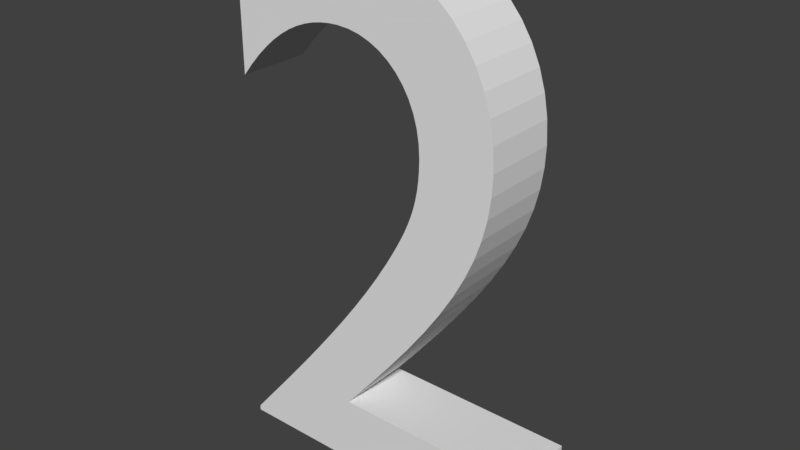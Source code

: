 # Source: Number2.blend  (saved by Blender 2.79.0; exported with 4.5.12 LTS)
import bpy
from mathutils import Matrix  # noqa: F401  (used for matrix-valued properties, if any)

bpy.ops.wm.read_factory_settings(use_empty=True)
scene = bpy.context.scene
scene.name = 'Scene'

# ---- collections
col_collection_1 = bpy.data.collections.new('Collection 1'); scene.collection.children.link(col_collection_1)

# ---- world
world_world = bpy.data.worlds.new('World'); scene.world = world_world
world_world.color = (0.05088, 0.05088, 0.05088)
world_world.use_sun_shadow = False
world_world.sun_shadow_jitter_overblur = 0.0
world_world.cycles.sampling_method = 'MANUAL'

# ---- meshes
me_cutext = bpy.data.meshes.new('CUText')
me_cutext.from_pydata([(0.2115, 0.093, -0.0511), (-0.04952, 0.093, -0.0511), (-0.01342, 0.1365, -0.0511), (0.01896, 0.1767, -0.0511), (0.04773, 0.2139, -0.0511), (0.073, 0.2486, -0.0511), (0.09488, 0.2811, -0.0511), (0.1135, 0.3118, -0.0511), (0.1289, 0.341, -0.0511), (0.1413, 0.3691, -0.0511), (0.1507, 0.3965, -0.0511), (0.1573, 0.4235, -0.0511), (0.1612, 0.4506, -0.0511), (0.1625, 0.478, -0.0511), (0.1607, 0.5087, -0.0511), (0.1556, 0.5375, -0.0511), (0.1473, 0.5644, -0.0511), (0.1359, 0.5892, -0.0511), (0.1216, 0.6117, -0.0511), (0.1046, 0.6318, -0.0511), (0.08504, 0.6492, -0.0511), (0.06307, 0.6638, -0.0511), (0.03887, 0.6754, -0.0511), (0.01259, 0.684, -0.0511), (-0.01559, 0.6892, -0.0511), (-0.04552, 0.691, -0.0511), (-0.05919, 0.6906, -0.0511), (-0.07272, 0.6892, -0.0511), (-0.08615, 0.687, -0.0511), (-0.09948, 0.6839, -0.0511), (-0.1128, 0.6799, -0.0511), (-0.126, 0.675, -0.0511), (-0.1393, 0.6692, -0.0511), (-0.1526, 0.6624, -0.0511), (-0.1659, 0.6547, -0.0511), (-0.1793, 0.6461, -0.0511), (-0.1928, 0.6365, -0.0511), (-0.2065, 0.626, -0.0511), (-0.2065, 0.503, -0.0511), (-0.1929, 0.5195, -0.0511), (-0.1794, 0.5341, -0.0511), (-0.1661, 0.5469, -0.0511), (-0.153, 0.558, -0.0511), (-0.1401, 0.5674, -0.0511), (-0.1273, 0.5753, -0.0511), (-0.1146, 0.5817, -0.0511), (-0.102, 0.5867, -0.0511), (-0.08952, 0.5905, -0.0511), (-0.07712, 0.593, -0.0511), (-0.06479, 0.5945, -0.0511), (-0.05252, 0.595, -0.0511), (-0.03614, 0.5939, -0.0511), (-0.02059, 0.5907, -0.0511), (-0.005974, 0.5855, -0.0511), (0.00759, 0.5785, -0.0511), (0.01999, 0.5696, -0.0511), (0.0311, 0.5591, -0.0511), (0.04082, 0.547, -0.0511), (0.04903, 0.5335, -0.0511), (0.05562, 0.5186, -0.0511), (0.06047, 0.5025, -0.0511), (0.06346, 0.4853, -0.0511), (0.06448, 0.467, -0.0511), (0.06415, 0.4532, -0.0511), (0.06315, 0.4402, -0.0511), (0.06148, 0.4279, -0.0511), (0.05915, 0.416, -0.0511), (0.05615, 0.4045, -0.0511), (0.05248, 0.3933, -0.0511), (0.04815, 0.382, -0.0511), (0.04315, 0.3706, -0.0511), (0.03748, 0.359, -0.0511), (0.03115, 0.347, -0.0511), (0.02415, 0.3343, -0.0511), (0.01648, 0.321, -0.0511), (0.001064, 0.2958, -0.0511), (-0.01601, 0.2697, -0.0511), (-0.03447, 0.243, -0.0511), (-0.05408, 0.2158, -0.0511), (-0.07455, 0.1884, -0.0511), (-0.09565, 0.161, -0.0511), (-0.1171, 0.1337, -0.0511), (-0.1386, 0.1069, -0.0511), (-0.16, 0.08053, -0.0511), (-0.181, 0.05498, -0.0511), (-0.2012, 0.0304, -0.0511), (-0.2205, 0.007, -0.0511), (-0.2205, -2.234e-09, -0.0511), (0.2115, -2.234e-09, -0.0511), (0.2115, 0.093, 0.0489), (-0.04952, 0.093, 0.0489), (-0.01342, 0.1365, 0.0489), (0.01896, 0.1767, 0.0489), (0.04773, 0.2139, 0.0489), (0.073, 0.2486, 0.0489), (0.09488, 0.2811, 0.0489), (0.1135, 0.3118, 0.0489), (0.1289, 0.341, 0.0489), (0.1413, 0.3691, 0.0489), (0.1507, 0.3965, 0.0489), (0.1573, 0.4235, 0.0489), (0.1612, 0.4506, 0.0489), (0.1625, 0.478, 0.0489), (0.1607, 0.5087, 0.0489), (0.1556, 0.5375, 0.0489), (0.1473, 0.5644, 0.0489), (0.1359, 0.5892, 0.0489), (0.1216, 0.6117, 0.0489), (0.1046, 0.6318, 0.0489), (0.08504, 0.6492, 0.0489), (0.06307, 0.6638, 0.0489), (0.03887, 0.6754, 0.0489), (0.01259, 0.684, 0.0489), (-0.01559, 0.6892, 0.0489), (-0.04552, 0.691, 0.0489), (-0.05919, 0.6906, 0.0489), (-0.07272, 0.6892, 0.0489), (-0.08615, 0.687, 0.0489), (-0.09948, 0.6839, 0.0489), (-0.1128, 0.6799, 0.0489), (-0.126, 0.675, 0.0489), (-0.1393, 0.6692, 0.0489), (-0.1526, 0.6624, 0.0489), (-0.1659, 0.6547, 0.0489), (-0.1793, 0.6461, 0.0489), (-0.1928, 0.6365, 0.0489), (-0.2065, 0.626, 0.0489), (-0.2065, 0.503, 0.0489), (-0.1929, 0.5195, 0.0489), (-0.1794, 0.5341, 0.0489), (-0.1661, 0.5469, 0.0489), (-0.153, 0.558, 0.0489), (-0.1401, 0.5674, 0.0489), (-0.1273, 0.5753, 0.0489), (-0.1146, 0.5817, 0.0489), (-0.102, 0.5867, 0.0489), (-0.08952, 0.5905, 0.0489), (-0.07712, 0.593, 0.0489), (-0.06479, 0.5945, 0.0489), (-0.05252, 0.595, 0.0489), (-0.03614, 0.5939, 0.0489), (-0.02059, 0.5907, 0.0489), (-0.005974, 0.5855, 0.0489), (0.00759, 0.5785, 0.0489), (0.01999, 0.5696, 0.0489), (0.0311, 0.5591, 0.0489), (0.04082, 0.547, 0.0489), (0.04903, 0.5335, 0.0489), (0.05562, 0.5186, 0.0489), (0.06047, 0.5025, 0.0489), (0.06346, 0.4853, 0.0489), (0.06448, 0.467, 0.0489), (0.06415, 0.4532, 0.0489), (0.06315, 0.4402, 0.0489), (0.06148, 0.4279, 0.0489), (0.05915, 0.416, 0.0489), (0.05615, 0.4045, 0.0489), (0.05248, 0.3933, 0.0489), (0.04815, 0.382, 0.0489), (0.04315, 0.3706, 0.0489), (0.03748, 0.359, 0.0489), (0.03115, 0.347, 0.0489), (0.02415, 0.3343, 0.0489), (0.01648, 0.321, 0.0489), (0.001064, 0.2958, 0.0489), (-0.01601, 0.2697, 0.0489), (-0.03447, 0.243, 0.0489), (-0.05408, 0.2158, 0.0489), (-0.07455, 0.1884, 0.0489), (-0.09565, 0.161, 0.0489), (-0.1171, 0.1337, 0.0489), (-0.1386, 0.1069, 0.0489), (-0.16, 0.08053, 0.0489), (-0.181, 0.05498, 0.0489), (-0.2012, 0.0304, 0.0489), (-0.2205, 0.007, 0.0489), (-0.2205, -2.234e-09, 0.0489), (0.2115, -2.234e-09, 0.0489)], [], [(26, 25, 24), (27, 26, 24), (28, 27, 24), (28, 24, 23), (29, 28, 23), (29, 23, 22), (30, 29, 22), (31, 30, 22), (31, 22, 21), (32, 31, 21), (33, 32, 21), (33, 21, 20), (34, 33, 20), (35, 34, 20), (35, 20, 19), (36, 35, 19), (37, 36, 19), (37, 19, 18), (38, 37, 39), (39, 37, 40), (40, 37, 41), (41, 37, 42), (42, 37, 43), (43, 37, 44), (44, 37, 45), (45, 37, 46), (46, 37, 47), (47, 37, 48), (48, 37, 49), (49, 37, 18), (49, 18, 50), (50, 18, 17), (51, 50, 17), (52, 51, 17), (53, 52, 17), (53, 17, 16), (54, 53, 16), (55, 54, 16), (56, 55, 16), (56, 16, 15), (57, 56, 15), (58, 57, 15), (58, 15, 14), (59, 58, 14), (60, 59, 14), (60, 14, 13), (61, 60, 13), (62, 61, 13), (62, 13, 12), (63, 62, 12), (64, 63, 12), (64, 12, 11), (65, 64, 11), (66, 65, 11), (66, 11, 10), (67, 66, 10), (68, 67, 10), (68, 10, 9), (69, 68, 9), (70, 69, 9), (71, 70, 9), (71, 9, 8), (72, 71, 8), (73, 72, 8), (73, 8, 7), (74, 73, 7), (75, 74, 7), (75, 7, 6), (76, 75, 6), (76, 6, 5), (77, 76, 5), (77, 5, 4), (78, 77, 4), (79, 78, 4), (79, 4, 3), (80, 79, 3), (80, 3, 2), (81, 80, 2), (81, 2, 1), (82, 81, 1), (83, 82, 1), (83, 1, 0), (83, 0, 88), (84, 83, 88), (85, 84, 88), (86, 85, 88), (87, 86, 88), (115, 113, 114), (116, 113, 115), (117, 113, 116), (117, 112, 113), (118, 112, 117), (118, 111, 112), (119, 111, 118), (120, 111, 119), (120, 110, 111), (121, 110, 120), (122, 110, 121), (122, 109, 110), (123, 109, 122), (124, 109, 123), (124, 108, 109), (125, 108, 124), (126, 108, 125), (126, 107, 108), (127, 128, 126), (128, 129, 126), (129, 130, 126), (130, 131, 126), (131, 132, 126), (132, 133, 126), (133, 134, 126), (134, 135, 126), (135, 136, 126), (136, 137, 126), (137, 138, 126), (138, 107, 126), (138, 139, 107), (139, 106, 107), (140, 106, 139), (141, 106, 140), (142, 106, 141), (142, 105, 106), (143, 105, 142), (144, 105, 143), (145, 105, 144), (145, 104, 105), (146, 104, 145), (147, 104, 146), (147, 103, 104), (148, 103, 147), (149, 103, 148), (149, 102, 103), (150, 102, 149), (151, 102, 150), (151, 101, 102), (152, 101, 151), (153, 101, 152), (153, 100, 101), (154, 100, 153), (155, 100, 154), (155, 99, 100), (156, 99, 155), (157, 99, 156), (157, 98, 99), (158, 98, 157), (159, 98, 158), (160, 98, 159), (160, 97, 98), (161, 97, 160), (162, 97, 161), (162, 96, 97), (163, 96, 162), (164, 96, 163), (164, 95, 96), (165, 95, 164), (165, 94, 95), (166, 94, 165), (166, 93, 94), (167, 93, 166), (168, 93, 167), (168, 92, 93), (169, 92, 168), (169, 91, 92), (170, 91, 169), (170, 90, 91), (171, 90, 170), (172, 90, 171), (172, 89, 90), (172, 177, 89), (173, 177, 172), (174, 177, 173), (175, 177, 174), (176, 177, 175), (35, 36, 125, 124), (64, 65, 154, 153), (30, 31, 120, 119), (18, 19, 108, 107), (38, 39, 128, 127), (1, 2, 91, 90), (88, 0, 89, 177), (75, 76, 165, 164), (72, 73, 162, 161), (47, 48, 137, 136), (77, 78, 167, 166), (48, 49, 138, 137), (57, 58, 147, 146), (56, 57, 146, 145), (43, 44, 133, 132), (33, 34, 123, 122), (21, 22, 111, 110), (84, 85, 174, 173), (22, 23, 112, 111), (78, 79, 168, 167), (26, 27, 116, 115), (45, 46, 135, 134), (80, 81, 170, 169), (24, 25, 114, 113), (13, 14, 103, 102), (44, 45, 134, 133), (7, 8, 97, 96), (15, 16, 105, 104), (52, 53, 142, 141), (11, 12, 101, 100), (8, 9, 98, 97), (58, 59, 148, 147), (25, 26, 115, 114), (50, 51, 140, 139), (0, 1, 90, 89), (4, 5, 94, 93), (65, 66, 155, 154), (12, 13, 102, 101), (67, 68, 157, 156), (70, 71, 160, 159), (71, 72, 161, 160), (19, 20, 109, 108), (2, 3, 92, 91), (66, 67, 156, 155), (82, 83, 172, 171), (10, 11, 100, 99), (62, 63, 152, 151), (39, 40, 129, 128), (69, 70, 159, 158), (41, 42, 131, 130), (76, 77, 166, 165), (5, 6, 95, 94), (46, 47, 136, 135), (17, 18, 107, 106), (37, 38, 127, 126), (34, 35, 124, 123), (40, 41, 130, 129), (14, 15, 104, 103), (31, 32, 121, 120), (87, 88, 177, 176), (51, 52, 141, 140), (79, 80, 169, 168), (74, 75, 164, 163), (9, 10, 99, 98), (27, 28, 117, 116), (28, 29, 118, 117), (54, 55, 144, 143), (32, 33, 122, 121), (6, 7, 96, 95), (36, 37, 126, 125), (42, 43, 132, 131), (55, 56, 145, 144), (73, 74, 163, 162), (53, 54, 143, 142), (29, 30, 119, 118), (23, 24, 113, 112), (61, 62, 151, 150), (59, 60, 149, 148), (3, 4, 93, 92), (81, 82, 171, 170), (83, 84, 173, 172), (49, 50, 139, 138), (63, 64, 153, 152), (16, 17, 106, 105), (68, 69, 158, 157), (85, 86, 175, 174), (86, 87, 176, 175), (60, 61, 150, 149), (20, 21, 110, 109)])
me_cutext.use_remesh_preserve_volume = False
me_cutext.use_remesh_preserve_attributes = False
me_cutext.use_mirror_vertex_groups = False
me_cutext.update()

# ---- objects
ob_text = bpy.data.objects.new('Text', me_cutext)

# ---- transforms, parenting, visibility, modifiers, constraints
ob_text.location = (0.0, 0.0, 0.0)
ob_text.rotation_euler = (1.571, -0.0, 0.0)
ob_text.scale = (8.0, 8.0, 8.0)
ob_text.lineart.crease_threshold = 0.0

# ---- collection membership
col_collection_1.objects.link(ob_text)

# ---- scene / render settings (as saved in the file)
scene.frame_start = 1; scene.frame_end = 250; scene.frame_set(1)
scene.render.engine = 'BLENDER_EEVEE_NEXT'
scene.render.resolution_percentage = 50
scene.render.dither_intensity = 0.0
scene.cycles.use_denoising = False
scene.cycles.samples = 128
scene.cycles.sampling_pattern = 'TABULATED_SOBOL'
scene.cycles.use_adaptive_sampling = False
scene.cycles.use_light_tree = False
scene.cycles.blur_glossy = 0.0
scene.cycles.sample_clamp_indirect = 0.0
scene.view_settings.view_transform = 'Standard'
bpy.context.view_layer.update()

# ---- added for rendering (the .blend has no active camera and no usable light): camera, sun
cam_auto = bpy.data.cameras.new('AutoCamera')
cam_auto.lens = 50.0
cam_auto.sensor_width = 36.0
cam_auto.clip_end = 1000.0
ob_auto_camera = bpy.data.objects.new('AutoCamera', cam_auto)
scene.collection.objects.link(ob_auto_camera)
ob_auto_camera.location = (6.041, -7.2838, 7.62573)
ob_auto_camera.rotation_euler = (1.09748, -7.21219e-08, 0.694738)
scene.camera = ob_auto_camera
light_auto_sun = bpy.data.lights.new('AutoSun', 'SUN')
light_auto_sun.energy = 3.0
light_auto_sun.angle = 0.0523599
ob_auto_sun = bpy.data.objects.new('AutoSun', light_auto_sun)
scene.collection.objects.link(ob_auto_sun)
ob_auto_sun.rotation_euler = (0.872665, 0.174533, 0.523599)
bpy.context.view_layer.update()
